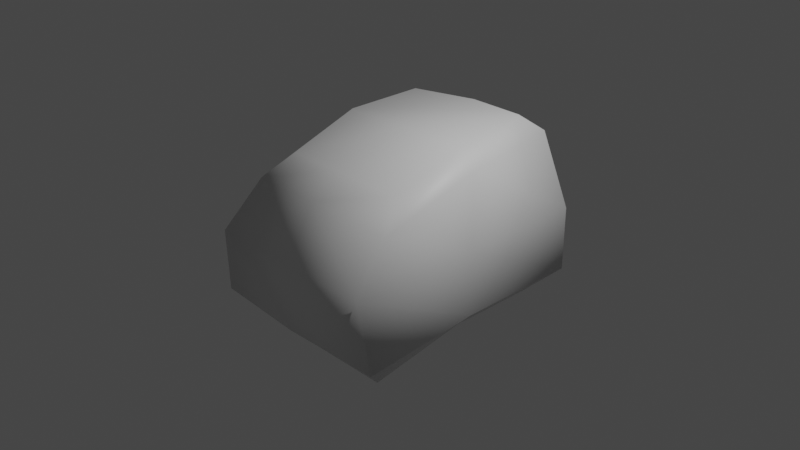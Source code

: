 # Source: rockB.blend  (saved by Blender 2.80.47; exported with 4.5.12 LTS)
import bpy
from mathutils import Matrix  # noqa: F401  (used for matrix-valued properties, if any)

bpy.ops.wm.read_factory_settings(use_empty=True)
scene = bpy.context.scene
scene.name = 'Scene'

# ---- collections
col_collection = bpy.data.collections.new('Collection'); scene.collection.children.link(col_collection)

# ---- materials (node trees are filled in below, after node groups)
mat_material = bpy.data.materials.new('Material')
mat_material.alpha_threshold = 0.0
mat_material.use_transparent_shadow = False
mat_material.roughness = 0.5
mat_material.line_color = (0.0, 0.0, 0.0, 1.0)

# ---- material node trees
mat_material.use_nodes = True; mat_material.node_tree.nodes.clear()
_N = mat_material.node_tree.nodes; _L = mat_material.node_tree.links
n0 = _N.new('ShaderNodeOutputMaterial'); n0.name = 'Material Output'; n0.location = (300, 300)
n1 = _N.new('ShaderNodeBsdfPrincipled'); n1.name = 'Principled BSDF'; n1.location = (10, 300)
n1.distribution = 'GGX'
n1.subsurface_method = 'BURLEY'
n1.inputs[3].default_value = 1.45
_L.new(n1.outputs[0], n0.inputs[0])
n0.is_active_output = True

# ---- world
world_world = bpy.data.worlds.new('World'); scene.world = world_world
world_world.use_nodes = True; world_world.node_tree.nodes.clear()
_N = world_world.node_tree.nodes; _L = world_world.node_tree.links
n0 = _N.new('ShaderNodeOutputWorld'); n0.name = 'World Output'; n0.location = (300, 300)
n1 = _N.new('ShaderNodeBackground'); n1.name = 'Background'; n1.location = (10, 300)
n1.inputs[0].default_value = (0.05088, 0.05088, 0.05088, 1.0)
_L.new(n1.outputs[0], n0.inputs[0])
n0.is_active_output = True
world_world.color = (0.05088, 0.05088, 0.05088)
world_world.use_sun_shadow = False
world_world.sun_shadow_jitter_overblur = 0.0

# ---- cameras
cam_camera = bpy.data.cameras.new('Camera')
cam_camera.clip_end = 100.0
cam_camera.ortho_scale = 7.314
cam_camera.dof.focus_distance = 0.0
cam_camera.dof.aperture_fstop = 128.0

# ---- lights
light_light = bpy.data.lights.new('Light', 'POINT')
light_light.transmission_factor = 0.0
light_light.cutoff_distance = 30.0
light_light.energy = 1000.0
light_light.shadow_buffer_clip_start = 1.001
light_light.shadow_soft_size = 0.1
light_light.shadow_maximum_resolution = 0.006
light_light.use_absolute_resolution = True

# ---- meshes
me_cube = bpy.data.meshes.new('Cube')
me_cube.from_pydata([(1.0, 1.429, 0.0), (-1.0, -1.435, 0.0), (1.0, -1.435, -0.0001283), (-1.0, 1.0, 0.0), (0.0, 1.429, 0.0), (1.0, 0.0, 0.0), (0.0, 0.0, -1.0), (-1.0, 0.0, 0.0), (0.0001282, -1.435, 0.0001281), (0.0, 0.0, 1.0), (0.5822, 1.094, 1.0), (0.7697, 1.282, 0.8349), (0.8136, -0.8277, 0.784), (1.0, -1.111, 0.55), (-0.6886, 0.8853, 1.0), (-0.8626, 1.0, 0.8349), (-0.5999, -0.8307, 0.7832), (-0.7749, -1.111, 0.55), (3.256e-05, -1.111, 0.5514), (0.0, -0.8292, 0.7836), (1.0, 0.0, 0.8366), (0.8133, 0.0, 1.0), (-0.8626, 0.0, 0.8366), (-0.688, 0.0, 1.0), (-0.0305, 1.282, 0.8343), (-0.0305, 1.093, 1.0), (0.7064, 1.149, -1.0), (1.0, 1.429, -0.7114), (0.8976, -1.128, -1.017), (1.134, -1.418, -0.6989), (-0.7121, 0.841, -1.0), (-1.0, 1.0, -0.7123), (-0.7832, -1.078, -1.0), (-1.065, -1.369, -0.7145), (-1.0, 0.0, -0.7127), (-0.7112, 0.0, -1.0), (0.0, 1.462, -0.7122), (0.0, 1.181, -1.0), (-5.481e-05, -1.435, -0.7138), (-0.0001022, -1.145, -0.9999), (1.0, 0.0, -0.7109), (0.7072, 0.0, -1.0)], [], [(9, 23, 16, 19), (3, 15, 24, 4), (40, 5, 2, 29), (2, 13, 18, 8), (0, 11, 20, 5), (29, 2, 8, 38), (34, 7, 3, 31), (1, 17, 22, 7), (30, 37, 6, 35), (37, 26, 41, 6), (21, 9, 19, 12), (31, 3, 4, 36), (36, 4, 0, 27), (33, 1, 7, 34), (38, 8, 1, 33), (8, 18, 17, 1), (35, 6, 39, 32), (6, 41, 28, 39), (25, 14, 23, 9), (5, 20, 13, 2), (4, 24, 11, 0), (7, 22, 15, 3), (19, 16, 17, 18), (21, 12, 13, 20), (23, 14, 15, 22), (25, 10, 11, 24), (12, 19, 18, 13), (10, 21, 20, 11), (16, 23, 22, 17), (14, 25, 24, 15), (10, 25, 9, 21), (35, 32, 33, 34), (37, 30, 31, 36), (39, 28, 29, 38), (41, 26, 27, 40), (30, 35, 34, 31), (26, 37, 36, 27), (32, 39, 38, 33), (28, 41, 40, 29), (27, 0, 5, 40)])
me_cube.polygons.foreach_set('use_smooth', [True] * 40)
_uv = me_cube.uv_layers.new(name='UVMap')
_uv.uv.foreach_set('vector', [0.5308, 0.7542, 0.4137, 0.7543, 0.4287, 0.597, 0.5307, 0.5973, 0.8722, 0.3814, 0.7303, 0.3565, 0.732, 0.1957, 0.8754, 0.1849, 0.6467, 0.2661, 0.526, 0.2691, 0.52, 0.004265, 0.64, 0.003693, 0.8255, 0.5647, 0.9299, 0.5651, 0.9299, 0.7498, 0.8253, 0.7494, 0.5321, 0.5327, 0.3875, 0.5106, 0.384, 0.2727, 0.526, 0.2691, 0.7111, 0.5401, 0.8255, 0.5647, 0.8253, 0.7494, 0.7077, 0.7494, 0.299, 0.732, 0.1786, 0.7313, 0.1793, 0.5467, 0.2996, 0.5474, 0.1776, 0.9963, 0.08038, 0.9364, 0.03455, 0.7307, 0.1786, 0.7313, 0.06926, 0.1165, 0.1913, 0.05578, 0.1882, 0.2738, 0.06723, 0.2718, 0.1913, 0.05578, 0.3113, 0.06368, 0.3085, 0.2758, 0.1882, 0.2738, 0.6691, 0.7542, 0.5308, 0.7542, 0.5307, 0.5973, 0.6691, 0.5976, 0.9929, 0.3814, 0.8722, 0.3814, 0.8754, 0.1849, 0.9966, 0.1837, 0.9966, 0.1837, 0.8754, 0.1849, 0.8727, 0.003693, 0.9933, 0.003693, 0.2996, 0.9846, 0.1776, 0.9963, 0.1786, 0.7313, 0.299, 0.732, 0.7077, 0.7494, 0.8253, 0.7494, 0.825, 0.9341, 0.7101, 0.9462, 0.8253, 0.7494, 0.9299, 0.7498, 0.9294, 0.8929, 0.825, 0.9341, 0.06723, 0.2718, 0.1882, 0.2738, 0.1852, 0.4851, 0.0522, 0.4706, 0.1882, 0.2738, 0.3085, 0.2758, 0.338, 0.4846, 0.1852, 0.4851, 0.5256, 0.9545, 0.4136, 0.9164, 0.4137, 0.7543, 0.5308, 0.7542, 0.526, 0.2691, 0.384, 0.2727, 0.4279, 0.06639, 0.52, 0.004265, 0.8754, 0.1849, 0.732, 0.1957, 0.7298, 0.05065, 0.8727, 0.003693, 0.1786, 0.7313, 0.03455, 0.7307, 0.03555, 0.5461, 0.1793, 0.5467, 0.5307, 0.5973, 0.4287, 0.597, 0.3989, 0.5401, 0.5308, 0.5403, 0.6691, 0.7542, 0.6691, 0.5976, 0.7009, 0.5401, 0.7009, 0.7504, 0.003402, 0.7309, 0.004043, 0.5674, 0.03555, 0.5461, 0.03455, 0.7307, 0.7013, 0.2024, 0.6997, 0.09129, 0.7298, 0.05065, 0.732, 0.1957, 0.6691, 0.5976, 0.5307, 0.5973, 0.5308, 0.5403, 0.7009, 0.5401, 0.6298, 0.9547, 0.6691, 0.7542, 0.7009, 0.7504, 0.6617, 0.9851, 0.4287, 0.597, 0.4137, 0.7543, 0.384, 0.7504, 0.3989, 0.5401, 0.7002, 0.329, 0.7013, 0.2024, 0.732, 0.1957, 0.7303, 0.3565, 0.6298, 0.9547, 0.5256, 0.9545, 0.5308, 0.7542, 0.6691, 0.7542, 0.06723, 0.2718, 0.0522, 0.4706, 0.003402, 0.5234, 0.01798, 0.2709, 0.1913, 0.05578, 0.06926, 0.1165, 0.02057, 0.08626, 0.1919, 0.003693, 0.1852, 0.4851, 0.338, 0.4846, 0.3772, 0.5387, 0.1843, 0.5387, 0.3085, 0.2758, 0.3113, 0.06368, 0.3619, 0.0127, 0.3582, 0.2765, 0.06926, 0.1165, 0.06723, 0.2718, 0.01798, 0.2709, 0.02057, 0.08626, 0.3113, 0.06368, 0.1913, 0.05578, 0.1919, 0.003693, 0.3619, 0.0127, 0.0522, 0.4706, 0.1852, 0.4851, 0.1843, 0.5387, 0.003402, 0.5234, 0.6929, 0.05735, 0.6929, 0.2667, 0.6467, 0.2661, 0.64, 0.003693, 0.6529, 0.5297, 0.5321, 0.5327, 0.526, 0.2691, 0.6467, 0.2661])
me_cube.materials.append(mat_material)
me_cube.use_remesh_preserve_volume = False
me_cube.use_remesh_preserve_attributes = False
me_cube.use_mirror_vertex_groups = False
me_cube.update()

# ---- objects
ob_cube = bpy.data.objects.new('Cube', me_cube)
ob_light = bpy.data.objects.new('Light', light_light)
ob_camera = bpy.data.objects.new('Camera', cam_camera)

# ---- transforms, parenting, visibility, modifiers, constraints
ob_cube.location = (0.0, 0.0, 0.0)
ob_cube.lock_rotations_4d = False
ob_cube.empty_display_type = 'ARROWS'
ob_cube.lineart.crease_threshold = 0.0
ob_light.location = (4.076, 1.005, 5.904)
ob_light.rotation_euler = (0.6503, 0.05522, 1.866)
ob_light.lock_rotations_4d = False
ob_light.empty_display_type = 'ARROWS'
ob_light.color = (0.0, 0.0, 0.0, 0.0)
ob_light.lineart.crease_threshold = 0.0
ob_camera.location = (7.359, -6.926, 4.958)
ob_camera.rotation_euler = (1.109, 0.0, 0.8149)
ob_camera.lock_rotations_4d = False
ob_camera.empty_display_type = 'ARROWS'
ob_camera.color = (0.0, 0.0, 0.0, 0.0)
ob_camera.display_type = 'WIRE'
ob_camera.lineart.crease_threshold = 0.0

# ---- collection membership
col_collection.objects.link(ob_cube)
col_collection.objects.link(ob_light)
col_collection.objects.link(ob_camera)

# ---- scene / render settings (as saved in the file)
scene.camera = ob_camera
scene.frame_start = 1; scene.frame_end = 250; scene.frame_set(1)
scene.render.engine = 'BLENDER_EEVEE_NEXT'
scene.cycles.use_denoising = False
scene.cycles.samples = 128
scene.cycles.sampling_pattern = 'TABULATED_SOBOL'
scene.cycles.use_adaptive_sampling = False
scene.cycles.use_light_tree = False
scene.view_settings.view_transform = 'Filmic'
bpy.context.view_layer.update()
